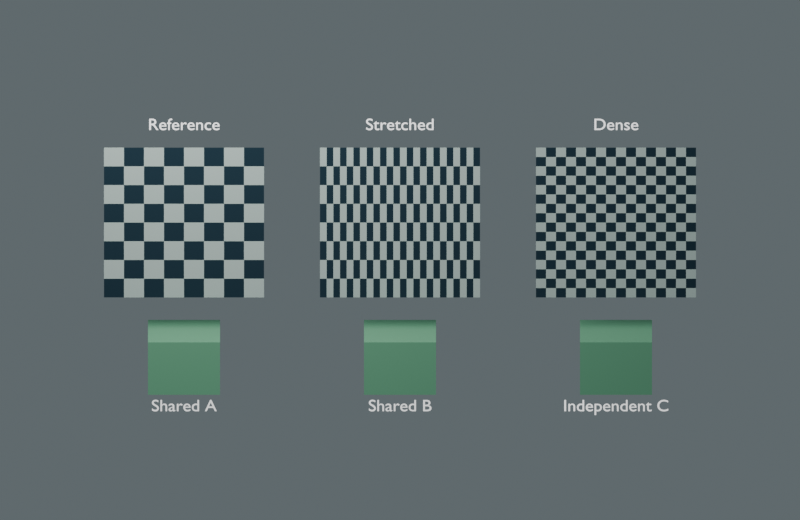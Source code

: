# Source: uv_material_lab.blend  (saved by Blender 5.2.44; exported with 4.5.12 LTS)
import bpy
from mathutils import Matrix  # noqa: F401  (used for matrix-valued properties, if any)

bpy.ops.wm.read_factory_settings(use_empty=True)
scene = bpy.context.scene
scene.name = 'Scene'

# ---- images (referenced by path relative to the original .blend; pixels are not part of the script)
import os
ASSET_DIR = os.environ.get("B2B_ASSET_DIR", "")  # directory of the original .blend (textures are referenced by path, not embedded)
HERE = os.path.dirname(os.path.abspath(__file__))  # packed textures are extracted next to this script under _unpacked/

def load_image(name, relpath, width, height, colorspace="sRGB"):
    """Load a texture the original file referenced (path relative to the .blend, or extracted next to this script)."""
    p = next((c for c in (os.path.join(HERE, relpath), os.path.join(ASSET_DIR, relpath)) if relpath and os.path.exists(c)), "")
    if p:
        img = bpy.data.images.load(p, check_existing=True)
        img.name = name
    else:  # same state as the original file: an image datablock whose file is absent (Cycles renders it pink)
        img = bpy.data.images.new(name, width, height)
        img.source = "FILE"
        img.filepath = "//" + (relpath or name)
    img.colorspace_settings.name = colorspace
    return img
img_packed_checker_8x8 = load_image('Packed_checker_8x8', '_unpacked/Packed_checker_8x8.a19f2ef6.png', 64, 64, 'sRGB')

# ---- materials (node trees are filled in below, after node groups)
mat_shared_checker_material = bpy.data.materials.new('Shared_Checker_Material')
mat_shared_checker_material.diffuse_color = (1.0, 1.0, 1.0, 1.0)
mat_label_unlit = bpy.data.materials.new('Label_Unlit')
mat_label_unlit.diffuse_color = (1.0, 1.0, 1.0, 1.0)
mat_shared_green = bpy.data.materials.new('Shared_Green')
mat_shared_green.diffuse_color = (0.2, 0.54, 0.31, 1.0)
mat_shared_green_001 = bpy.data.materials.new('Shared_Green.001')
mat_shared_green_001.diffuse_color = (0.2, 0.54, 0.31, 1.0)

# ---- material node trees
mat_shared_checker_material.use_nodes = True; mat_shared_checker_material.node_tree.nodes.clear()
_N = mat_shared_checker_material.node_tree.nodes; _L = mat_shared_checker_material.node_tree.links
n0 = _N.new('ShaderNodeBsdfPrincipled'); n0.name = 'Principled BSDF'; n0.location = (-200, 100)
n0.inputs[2].default_value = 0.8
n0.inputs[10].default_value = 0.005
n1 = _N.new('ShaderNodeOutputMaterial'); n1.name = 'Material Output'; n1.location = (200, 100)
n2 = _N.new('ShaderNodeTexImage'); n2.name = 'Image Texture'; n2.location = (0, 0)
n2.image = img_packed_checker_8x8
n2.interpolation = 'Closest'
n3 = _N.new('ShaderNodeTexCoord'); n3.name = 'Texture Coordinate'; n3.location = (0, 0)
_L.new(n0.outputs[0], n1.inputs[0])
_L.new(n3.outputs[2], n2.inputs[0])
_L.new(n2.outputs[0], n0.inputs[0])
n1.is_active_output = True
mat_label_unlit.use_nodes = True; mat_label_unlit.node_tree.nodes.clear()
_N = mat_label_unlit.node_tree.nodes; _L = mat_label_unlit.node_tree.links
n0 = _N.new('ShaderNodeBsdfPrincipled'); n0.name = 'Principled BSDF'; n0.location = (-200, 100)
n0.inputs[0].default_value = (1.0, 1.0, 1.0, 1.0)
n0.inputs[2].default_value = 0.8
n0.inputs[10].default_value = 0.005
n0.inputs[28].default_value = 1.0
n1 = _N.new('ShaderNodeOutputMaterial'); n1.name = 'Material Output'; n1.location = (200, 100)
_L.new(n0.outputs[0], n1.inputs[0])
n1.is_active_output = True
mat_shared_green.use_nodes = True; mat_shared_green.node_tree.nodes.clear()
_N = mat_shared_green.node_tree.nodes; _L = mat_shared_green.node_tree.links
n0 = _N.new('ShaderNodeBsdfPrincipled'); n0.name = 'Principled BSDF'; n0.location = (-200, 100)
n0.inputs[0].default_value = (0.2, 0.54, 0.31, 1.0)
n0.inputs[2].default_value = 0.8
n0.inputs[10].default_value = 0.005
n1 = _N.new('ShaderNodeOutputMaterial'); n1.name = 'Material Output'; n1.location = (200, 100)
_L.new(n0.outputs[0], n1.inputs[0])
n1.is_active_output = True
mat_shared_green_001.use_nodes = True; mat_shared_green_001.node_tree.nodes.clear()
_N = mat_shared_green_001.node_tree.nodes; _L = mat_shared_green_001.node_tree.links
n0 = _N.new('ShaderNodeBsdfPrincipled'); n0.name = 'Principled BSDF'; n0.location = (-200, 100)
n0.inputs[0].default_value = (0.2, 0.54, 0.31, 1.0)
n0.inputs[2].default_value = 0.8
n0.inputs[10].default_value = 0.005
n1 = _N.new('ShaderNodeOutputMaterial'); n1.name = 'Material Output'; n1.location = (200, 100)
_L.new(n0.outputs[0], n1.inputs[0])
n1.is_active_output = True

# ---- world
world_lab_world = bpy.data.worlds.new('LAB_World'); scene.world = world_lab_world
world_lab_world.use_nodes = True; world_lab_world.node_tree.nodes.clear()
_N = world_lab_world.node_tree.nodes; _L = world_lab_world.node_tree.links
n0 = _N.new('ShaderNodeBackground'); n0.name = 'Background'; n0.location = (-200, 100)
n0.inputs[0].default_value = (0.24, 0.29, 0.31, 1.0)
n0.inputs[1].default_value = 0.5
n1 = _N.new('ShaderNodeOutputWorld'); n1.name = 'World Output'; n1.location = (200, 100)
_L.new(n0.outputs[0], n1.inputs[0])
n1.is_active_output = True

# ---- cameras
cam_camera = bpy.data.cameras.new('Camera')
cam_camera.type = 'ORTHO'
cam_camera.ortho_scale = 10.0

# ---- lights
light_area = bpy.data.lights.new('Area', 'AREA')
light_area.energy = 600.0
light_area.size = 6.0
light_area.size_y = 1.0

# ---- meshes
me_uv_reference_mesh = bpy.data.meshes.new('UV_Reference_Mesh')
me_uv_reference_mesh.from_pydata([(-1.0, 0.0, 0.0), (1.0, 0.0, 0.0), (1.0, 0.0, 2.0), (-1.0, 0.0, 2.0)], [], [(0, 1, 2, 3)])
_uv = me_uv_reference_mesh.uv_layers.new(name='UVMap')
_uv.uv.foreach_set('vector', [0.0, 0.0, 1.0, 0.0, 1.0, 1.0, 0.0, 1.0])
me_uv_reference_mesh.materials.append(mat_shared_checker_material)
me_uv_reference_mesh.update()
me_uv_stretched_mesh = bpy.data.meshes.new('UV_Stretched_Mesh')
me_uv_stretched_mesh.from_pydata([(-1.0, 0.0, 0.0), (1.0, 0.0, 0.0), (1.0, 0.0, 2.0), (-1.0, 0.0, 2.0)], [], [(0, 1, 2, 3)])
_uv = me_uv_stretched_mesh.uv_layers.new(name='UVMap')
_uv.uv.foreach_set('vector', [0.0, 0.0, 3.0, 0.0, 3.0, 1.0, 0.0, 1.0])
me_uv_stretched_mesh.materials.append(mat_shared_checker_material)
me_uv_stretched_mesh.update()
me_uv_dense_mesh = bpy.data.meshes.new('UV_Dense_Mesh')
me_uv_dense_mesh.from_pydata([(-1.0, 0.0, 0.0), (1.0, 0.0, 0.0), (1.0, 0.0, 2.0), (-1.0, 0.0, 2.0)], [], [(0, 1, 2, 3)])
_uv = me_uv_dense_mesh.uv_layers.new(name='UVMap')
_uv.uv.foreach_set('vector', [0.0, 0.0, 2.0, 0.0, 2.0, 2.0, 0.0, 2.0])
me_uv_dense_mesh.materials.append(mat_shared_checker_material)
me_uv_dense_mesh.update()
me_cube = bpy.data.meshes.new('Cube')
me_cube.from_pydata([(-0.45, -0.4, -0.35), (-0.45, -0.4, 0.35), (-0.45, 0.4, -0.35), (-0.45, 0.4, 0.35), (0.45, -0.4, -0.35), (0.45, -0.4, 0.35), (0.45, 0.4, -0.35), (0.45, 0.4, 0.35)], [], [(0, 1, 3, 2), (2, 3, 7, 6), (6, 7, 5, 4), (4, 5, 1, 0), (2, 6, 4, 0), (7, 3, 1, 5)])
_uv = me_cube.uv_layers.new(name='UVMap')
_uv.uv.foreach_set('vector', [0.375, 0.0, 0.625, 0.0, 0.625, 0.25, 0.375, 0.25, 0.375, 0.25, 0.625, 0.25, 0.625, 0.5, 0.375, 0.5, 0.375, 0.5, 0.625, 0.5, 0.625, 0.75, 0.375, 0.75, 0.375, 0.75, 0.625, 0.75, 0.625, 1.0, 0.375, 1.0, 0.125, 0.5, 0.375, 0.5, 0.375, 0.75, 0.125, 0.75, 0.625, 0.5, 0.875, 0.5, 0.875, 0.75, 0.625, 0.75])
me_cube.materials.append(mat_shared_green)
me_cube.update()
me_cube_001 = bpy.data.meshes.new('Cube.001')
me_cube_001.from_pydata([(-0.45, -0.4, -0.35), (-0.45, -0.4, 0.35), (-0.45, 0.4, -0.35), (-0.45, 0.4, 0.35), (0.45, -0.4, -0.35), (0.45, -0.4, 0.35), (0.45, 0.4, -0.35), (0.45, 0.4, 0.35)], [], [(0, 1, 3, 2), (2, 3, 7, 6), (6, 7, 5, 4), (4, 5, 1, 0), (2, 6, 4, 0), (7, 3, 1, 5)])
_uv = me_cube_001.uv_layers.new(name='UVMap')
_uv.uv.foreach_set('vector', [0.375, 0.0, 0.625, 0.0, 0.625, 0.25, 0.375, 0.25, 0.375, 0.25, 0.625, 0.25, 0.625, 0.5, 0.375, 0.5, 0.375, 0.5, 0.625, 0.5, 0.625, 0.75, 0.375, 0.75, 0.375, 0.75, 0.625, 0.75, 0.625, 1.0, 0.375, 1.0, 0.125, 0.5, 0.375, 0.5, 0.375, 0.75, 0.125, 0.75, 0.625, 0.5, 0.875, 0.5, 0.875, 0.75, 0.625, 0.75])
me_cube_001.materials.append(mat_shared_green_001)
me_cube_001.update()

# ---- curves / text
txt_label = bpy.data.curves.new('Label', 'FONT')
txt_label.dimensions = '2D'
txt_label.body = 'Reference'
txt_label.materials.append(mat_label_unlit)
txt_label.align_x = 'CENTER'
txt_label.size = 0.22
txt_label_001 = bpy.data.curves.new('Label.001', 'FONT')
txt_label_001.dimensions = '2D'
txt_label_001.body = 'Stretched'
txt_label_001.materials.append(mat_label_unlit)
txt_label_001.align_x = 'CENTER'
txt_label_001.size = 0.22
txt_label_002 = bpy.data.curves.new('Label.002', 'FONT')
txt_label_002.dimensions = '2D'
txt_label_002.body = 'Dense'
txt_label_002.materials.append(mat_label_unlit)
txt_label_002.align_x = 'CENTER'
txt_label_002.size = 0.22
txt_label_003 = bpy.data.curves.new('Label.003', 'FONT')
txt_label_003.dimensions = '2D'
txt_label_003.body = 'Shared A'
txt_label_003.materials.append(mat_label_unlit)
txt_label_003.align_x = 'CENTER'
txt_label_003.size = 0.22
txt_label_004 = bpy.data.curves.new('Label.004', 'FONT')
txt_label_004.dimensions = '2D'
txt_label_004.body = 'Shared B'
txt_label_004.materials.append(mat_label_unlit)
txt_label_004.align_x = 'CENTER'
txt_label_004.size = 0.22
txt_label_005 = bpy.data.curves.new('Label.005', 'FONT')
txt_label_005.dimensions = '2D'
txt_label_005.body = 'Independent C'
txt_label_005.materials.append(mat_label_unlit)
txt_label_005.align_x = 'CENTER'
txt_label_005.size = 0.22

# ---- objects
ob_uv_reference = bpy.data.objects.new('UV_Reference', me_uv_reference_mesh)
ob_label_reference = bpy.data.objects.new('Label_Reference', txt_label)
ob_uv_stretched = bpy.data.objects.new('UV_Stretched', me_uv_stretched_mesh)
ob_label_stretched = bpy.data.objects.new('Label_Stretched', txt_label_001)
ob_uv_dense = bpy.data.objects.new('UV_Dense', me_uv_dense_mesh)
ob_label_dense = bpy.data.objects.new('Label_Dense', txt_label_002)
ob_shared_a = bpy.data.objects.new('Shared_A', me_cube)
ob_shared_b = bpy.data.objects.new('Shared_B', me_cube)
ob_independent_c = bpy.data.objects.new('Independent_C', me_cube_001)
ob_label_shared_a = bpy.data.objects.new('Label_Shared A', txt_label_003)
ob_label_shared_b = bpy.data.objects.new('Label_Shared B', txt_label_004)
ob_label_independent_c = bpy.data.objects.new('Label_Independent C', txt_label_005)
ob_lab_camera = bpy.data.objects.new('LAB_Camera', cam_camera)
ob_area = bpy.data.objects.new('Area', light_area)

# ---- transforms, parenting, visibility, modifiers, constraints
ob_uv_reference.location = (-2.7, 0.0, 0.0)
ob_label_reference.location = (-2.7, -0.04, 2.25)
ob_label_reference.rotation_euler = (1.571, 0.0, 0.0)
ob_uv_stretched.location = (0.0, 0.0, 0.0)
ob_label_stretched.location = (0.0, -0.04, 2.25)
ob_label_stretched.rotation_euler = (1.571, 0.0, 0.0)
ob_uv_dense.location = (2.7, 0.0, 0.0)
ob_label_dense.location = (2.7, -0.04, 2.25)
ob_label_dense.rotation_euler = (1.571, 0.0, 0.0)
ob_shared_a.location = (-2.7, 0.0, -0.8)
ob_shared_b.location = (0.0, 0.0, -0.8)
ob_independent_c.location = (2.7, 0.0, -0.8)
ob_label_shared_a.location = (-2.7, -0.05, -1.5)
ob_label_shared_a.rotation_euler = (1.571, 0.0, 0.0)
ob_label_shared_b.location = (0.0, -0.05, -1.5)
ob_label_shared_b.rotation_euler = (1.571, 0.0, 0.0)
ob_label_independent_c.location = (2.7, -0.05, -1.5)
ob_label_independent_c.rotation_euler = (1.571, 0.0, 0.0)
ob_lab_camera.location = (0.0, -12.0, 5.0)
ob_lab_camera.rotation_euler = (1.212, -0.0, 0.0)
ob_area.location = (-3.0, -4.0, 7.0)
ob_area.rotation_euler = (0.6557, -8.637e-08, -0.6435)

# ---- collection membership
scene.collection.objects.link(ob_uv_reference)
scene.collection.objects.link(ob_label_reference)
scene.collection.objects.link(ob_uv_stretched)
scene.collection.objects.link(ob_label_stretched)
scene.collection.objects.link(ob_uv_dense)
scene.collection.objects.link(ob_label_dense)
scene.collection.objects.link(ob_shared_a)
scene.collection.objects.link(ob_shared_b)
scene.collection.objects.link(ob_independent_c)
scene.collection.objects.link(ob_label_shared_a)
scene.collection.objects.link(ob_label_shared_b)
scene.collection.objects.link(ob_label_independent_c)
scene.collection.objects.link(ob_lab_camera)
scene.collection.objects.link(ob_area)

# ---- scene / render settings (as saved in the file)
scene.camera = ob_lab_camera
scene.frame_start = 1; scene.frame_end = 250; scene.frame_set(1)
scene.render.engine = 'CYCLES'
scene.render.resolution_x = 1000
scene.render.resolution_y = 650
scene.render.bake_bias = 0.0
scene.render.bake_samples = 0
scene.render.compositor_device = 'GPU'
scene.cycles.samples = 12
scene.eevee.use_volume_custom_range = False
scene.eevee.fast_gi_thickness_near = 0.1
scene.eevee.fast_gi_thickness_far = 0.0
scene.eevee.ray_tracing_options.screen_trace_thickness = 0.1
bpy.context.view_layer.update()
